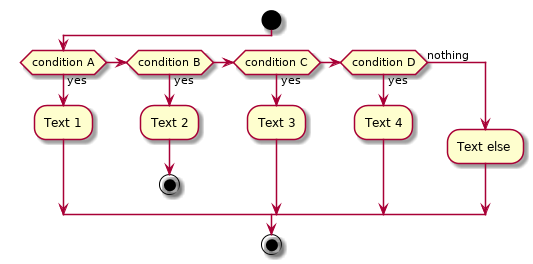

The diagram above was rendered by PlantUML. Its source (embedded in the PNG):
@startuml
start
if (condition A) then (yes)
	:Text 1;
elseif (condition B) then (yes)
	:Text 2;
	stop
elseif (condition C) then (yes)
	:Text 3;
elseif (condition D) then (yes)
	:Text 4;
else (nothing)
	:Text else;
endif
stop
@enduml